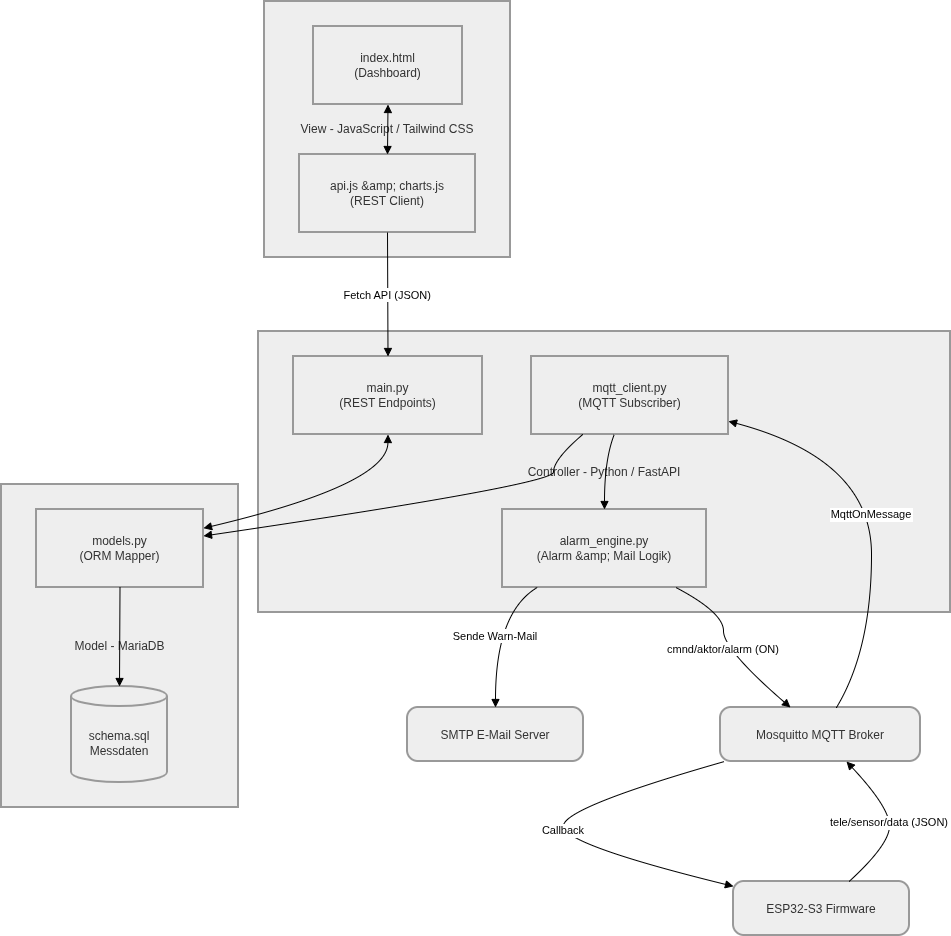

The diagram above was exported from draw.io. Its source (the exported page's mxGraphModel, read from the mxfile embedded in the PNG):
<mxGraphModel dx="1214" dy="1135" grid="1" gridSize="10" guides="1" tooltips="1" connect="1" arrows="1" fold="1" page="1" pageScale="1" pageWidth="827" pageHeight="1169" math="0" shadow="0">
  <root>
    <mxCell id="0" />
    <mxCell id="1" parent="0" />
    <mxCell id="Fiu-Cnuzrd3qtOFsFV3q-2" parent="1" style="whiteSpace=wrap;strokeWidth=2;fillColor=light-dark(#eeeeee,#1f2020);strokeColor=light-dark(#999999,#cccccc);fontColor=light-dark(#333333,#cccccc);" value="Model - MariaDB" vertex="1">
      <mxGeometry height="323" width="237" x="20" y="503" as="geometry" />
    </mxCell>
    <mxCell id="Fiu-Cnuzrd3qtOFsFV3q-3" parent="1" style="whiteSpace=wrap;strokeWidth=2;fillColor=light-dark(#eeeeee,#1f2020);strokeColor=light-dark(#999999,#cccccc);fontColor=light-dark(#333333,#cccccc);" value="Controller - Python / FastAPI" vertex="1">
      <mxGeometry height="281" width="692" x="277" y="350" as="geometry" />
    </mxCell>
    <mxCell id="Fiu-Cnuzrd3qtOFsFV3q-4" parent="1" style="whiteSpace=wrap;strokeWidth=2;fillColor=light-dark(#eeeeee,#1f2020);strokeColor=light-dark(#999999,#cccccc);fontColor=light-dark(#333333,#cccccc);" value="View - JavaScript / Tailwind CSS" vertex="1">
      <mxGeometry height="256" width="246" x="283" y="20" as="geometry" />
    </mxCell>
    <mxCell id="Fiu-Cnuzrd3qtOFsFV3q-5" parent="1" style="whiteSpace=wrap;strokeWidth=2;fillColor=light-dark(#eeeeee,#1f2020);strokeColor=light-dark(#999999,#cccccc);fontColor=light-dark(#333333,#cccccc);" value="index.html &#10; (Dashboard)" vertex="1">
      <mxGeometry height="78" width="149" x="332" y="45" as="geometry" />
    </mxCell>
    <mxCell id="Fiu-Cnuzrd3qtOFsFV3q-6" parent="1" style="whiteSpace=wrap;strokeWidth=2;fillColor=light-dark(#eeeeee,#1f2020);strokeColor=light-dark(#999999,#cccccc);fontColor=light-dark(#333333,#cccccc);" value="api.js &amp;amp; charts.js &#10; (REST Client)" vertex="1">
      <mxGeometry height="78" width="176" x="318" y="173" as="geometry" />
    </mxCell>
    <mxCell id="Fiu-Cnuzrd3qtOFsFV3q-7" parent="1" style="whiteSpace=wrap;strokeWidth=2;fillColor=light-dark(#eeeeee,#1f2020);strokeColor=light-dark(#999999,#cccccc);fontColor=light-dark(#333333,#cccccc);" value="main.py &#10; (REST Endpoints)" vertex="1">
      <mxGeometry height="78" width="189" x="312" y="375" as="geometry" />
    </mxCell>
    <mxCell id="Fiu-Cnuzrd3qtOFsFV3q-8" parent="1" style="whiteSpace=wrap;strokeWidth=2;fillColor=light-dark(#eeeeee,#1f2020);strokeColor=light-dark(#999999,#cccccc);fontColor=light-dark(#333333,#cccccc);" value="mqtt_client.py &#10; (MQTT Subscriber)" vertex="1">
      <mxGeometry height="78" width="197" x="550" y="375" as="geometry" />
    </mxCell>
    <mxCell id="Fiu-Cnuzrd3qtOFsFV3q-9" parent="1" style="whiteSpace=wrap;strokeWidth=2;fillColor=light-dark(#eeeeee,#1f2020);strokeColor=light-dark(#999999,#cccccc);fontColor=light-dark(#333333,#cccccc);" value="alarm_engine.py &#10; (Alarm &amp;amp; Mail Logik)" vertex="1">
      <mxGeometry height="78" width="204" x="521" y="528" as="geometry" />
    </mxCell>
    <mxCell id="Fiu-Cnuzrd3qtOFsFV3q-10" parent="1" style="whiteSpace=wrap;strokeWidth=2;fillColor=light-dark(#eeeeee,#1f2020);strokeColor=light-dark(#999999,#cccccc);fontColor=light-dark(#333333,#cccccc);" value="models.py &#10; (ORM Mapper)" vertex="1">
      <mxGeometry height="78" width="167" x="55" y="528" as="geometry" />
    </mxCell>
    <mxCell id="Fiu-Cnuzrd3qtOFsFV3q-11" parent="1" style="shape=cylinder3;boundedLbl=1;backgroundOutline=1;size=10;strokeWidth=2;whiteSpace=wrap;fillColor=light-dark(#eeeeee,#1f2020);strokeColor=light-dark(#999999,#cccccc);fontColor=light-dark(#333333,#cccccc);" value="schema.sql &#10; Messdaten" vertex="1">
      <mxGeometry height="96" width="96" x="90" y="705" as="geometry" />
    </mxCell>
    <mxCell id="Fiu-Cnuzrd3qtOFsFV3q-12" parent="1" style="rounded=1;arcSize=20;strokeWidth=2;fillColor=light-dark(#eeeeee,#1f2020);strokeColor=light-dark(#999999,#cccccc);fontColor=light-dark(#333333,#cccccc);" value="Mosquitto MQTT Broker" vertex="1">
      <mxGeometry height="54" width="200" x="739" y="726" as="geometry" />
    </mxCell>
    <mxCell id="Fiu-Cnuzrd3qtOFsFV3q-13" parent="1" style="rounded=1;arcSize=20;strokeWidth=2;fillColor=light-dark(#eeeeee,#1f2020);strokeColor=light-dark(#999999,#cccccc);fontColor=light-dark(#333333,#cccccc);" value="ESP32-S3 Firmware" vertex="1">
      <mxGeometry height="54" width="176" x="752" y="900" as="geometry" />
    </mxCell>
    <mxCell id="Fiu-Cnuzrd3qtOFsFV3q-14" parent="1" style="rounded=1;arcSize=20;strokeWidth=2;fillColor=light-dark(#eeeeee,#1f2020);strokeColor=light-dark(#999999,#cccccc);fontColor=light-dark(#333333,#cccccc);" value="SMTP E-Mail Server" vertex="1">
      <mxGeometry height="54" width="176" x="426" y="726" as="geometry" />
    </mxCell>
    <mxCell id="Fiu-Cnuzrd3qtOFsFV3q-15" edge="1" parent="1" source="Fiu-Cnuzrd3qtOFsFV3q-5" style="curved=1;startArrow=block;endArrow=block;exitX=0.5;exitY=1;entryX=0.5;entryY=0;rounded=0;" target="Fiu-Cnuzrd3qtOFsFV3q-6" value="">
      <mxGeometry relative="1" as="geometry">
        <Array as="points" />
      </mxGeometry>
    </mxCell>
    <mxCell id="Fiu-Cnuzrd3qtOFsFV3q-16" edge="1" parent="1" source="Fiu-Cnuzrd3qtOFsFV3q-6" style="curved=1;startArrow=none;endArrow=block;exitX=0.5;exitY=1;entryX=0.5;entryY=0;rounded=0;" target="Fiu-Cnuzrd3qtOFsFV3q-7" value="Fetch API (JSON)">
      <mxGeometry relative="1" as="geometry">
        <Array as="points" />
      </mxGeometry>
    </mxCell>
    <mxCell id="Fiu-Cnuzrd3qtOFsFV3q-17" edge="1" parent="1" source="Fiu-Cnuzrd3qtOFsFV3q-7" style="curved=1;startArrow=block;endArrow=block;exitX=0.5;exitY=1;entryX=1;entryY=0.24;rounded=0;" target="Fiu-Cnuzrd3qtOFsFV3q-10" value="">
      <mxGeometry relative="1" as="geometry">
        <Array as="points">
          <mxPoint x="406" y="503" />
        </Array>
      </mxGeometry>
    </mxCell>
    <mxCell id="Fiu-Cnuzrd3qtOFsFV3q-18" edge="1" parent="1" source="Fiu-Cnuzrd3qtOFsFV3q-13" style="curved=1;startArrow=none;endArrow=block;exitX=0.66;exitY=-0.01;entryX=0.63;entryY=1;rounded=0;" target="Fiu-Cnuzrd3qtOFsFV3q-12" value="tele/sensor/data (JSON)">
      <mxGeometry relative="1" as="geometry">
        <Array as="points">
          <mxPoint x="908" y="863" />
          <mxPoint x="908" y="826" />
        </Array>
      </mxGeometry>
    </mxCell>
    <mxCell id="Fiu-Cnuzrd3qtOFsFV3q-19" edge="1" parent="1" source="Fiu-Cnuzrd3qtOFsFV3q-12" style="curved=1;startArrow=none;endArrow=block;exitX=0.58;exitY=0;entryX=1;entryY=0.83;rounded=0;" target="Fiu-Cnuzrd3qtOFsFV3q-8" value="MqttOnMessage">
      <mxGeometry relative="1" as="geometry">
        <Array as="points">
          <mxPoint x="890" y="668" />
          <mxPoint x="890" y="478" />
        </Array>
      </mxGeometry>
    </mxCell>
    <mxCell id="Fiu-Cnuzrd3qtOFsFV3q-20" edge="1" parent="1" source="Fiu-Cnuzrd3qtOFsFV3q-8" style="curved=1;startArrow=none;endArrow=block;exitX=0.26;exitY=1;entryX=1;entryY=0.34;rounded=0;" target="Fiu-Cnuzrd3qtOFsFV3q-10" value="">
      <mxGeometry relative="1" as="geometry">
        <Array as="points">
          <mxPoint x="572" y="478" />
          <mxPoint x="572" y="503" />
        </Array>
      </mxGeometry>
    </mxCell>
    <mxCell id="Fiu-Cnuzrd3qtOFsFV3q-21" edge="1" parent="1" source="Fiu-Cnuzrd3qtOFsFV3q-10" style="curved=1;startArrow=none;endArrow=block;exitX=0.5;exitY=1;entryX=0.5;entryY=0;rounded=0;" target="Fiu-Cnuzrd3qtOFsFV3q-11" value="">
      <mxGeometry relative="1" as="geometry">
        <Array as="points" />
      </mxGeometry>
    </mxCell>
    <mxCell id="Fiu-Cnuzrd3qtOFsFV3q-22" edge="1" parent="1" source="Fiu-Cnuzrd3qtOFsFV3q-8" style="curved=1;startArrow=none;endArrow=block;exitX=0.42;exitY=1;entryX=0.5;entryY=0;rounded=0;" target="Fiu-Cnuzrd3qtOFsFV3q-9" value="">
      <mxGeometry relative="1" as="geometry">
        <Array as="points">
          <mxPoint x="623" y="478" />
        </Array>
      </mxGeometry>
    </mxCell>
    <mxCell id="Fiu-Cnuzrd3qtOFsFV3q-23" edge="1" parent="1" source="Fiu-Cnuzrd3qtOFsFV3q-9" style="curved=1;startArrow=none;endArrow=block;exitX=0.17;exitY=1;entryX=0.5;entryY=0;rounded=0;" target="Fiu-Cnuzrd3qtOFsFV3q-14" value="Sende Warn-Mail">
      <mxGeometry relative="1" as="geometry">
        <Array as="points">
          <mxPoint x="514" y="631" />
        </Array>
      </mxGeometry>
    </mxCell>
    <mxCell id="Fiu-Cnuzrd3qtOFsFV3q-24" edge="1" parent="1" source="Fiu-Cnuzrd3qtOFsFV3q-9" style="curved=1;startArrow=none;endArrow=block;exitX=0.85;exitY=1;entryX=0.35;entryY=0;rounded=0;" target="Fiu-Cnuzrd3qtOFsFV3q-12" value="cmnd/aktor/alarm (ON)">
      <mxGeometry relative="1" as="geometry">
        <Array as="points">
          <mxPoint x="742" y="631" />
          <mxPoint x="742" y="668" />
        </Array>
      </mxGeometry>
    </mxCell>
    <mxCell id="Fiu-Cnuzrd3qtOFsFV3q-25" edge="1" parent="1" source="Fiu-Cnuzrd3qtOFsFV3q-12" style="curved=1;startArrow=none;endArrow=block;exitX=0.02;exitY=1;entryX=0;entryY=0.09;rounded=0;" target="Fiu-Cnuzrd3qtOFsFV3q-13" value="Callback">
      <mxGeometry relative="1" as="geometry">
        <Array as="points">
          <mxPoint x="582" y="826" />
          <mxPoint x="582" y="863" />
        </Array>
      </mxGeometry>
    </mxCell>
  </root>
</mxGraphModel>